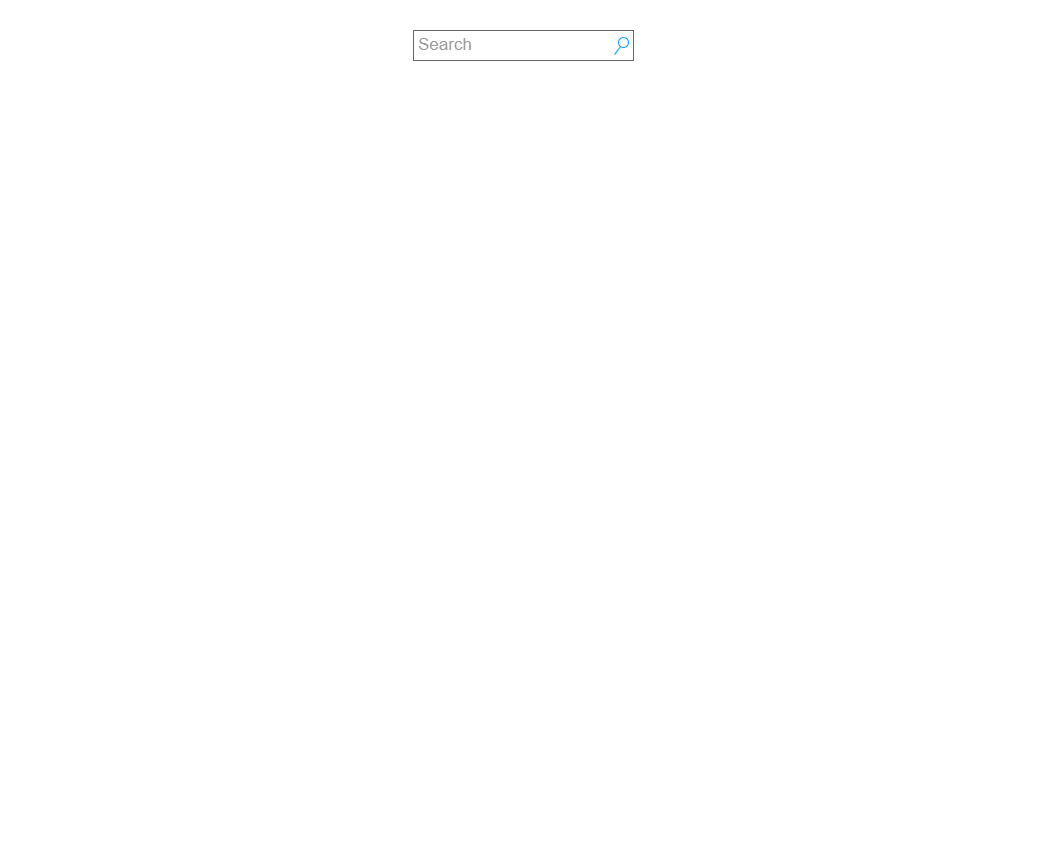

The diagram above was exported from draw.io. Its source (the exported page's mxGraphModel, read from the mxfile embedded in the PNG):
<mxGraphModel dx="2526" dy="1649" grid="1" gridSize="10" guides="1" tooltips="1" connect="1" arrows="1" fold="1" page="1" pageScale="1" pageWidth="1100" pageHeight="850" background="#ffffff" math="0" shadow="0">
  <root>
    <mxCell id="0" />
    <mxCell id="1" parent="0" />
    <mxCell id="m-mZeuIqF68aQpEZWhJe-5" value="" style="swimlane;startSize=0;comic=1;fillColor=#000000;" parent="1" vertex="1">
      <mxGeometry x="-575" y="-465" width="1060" height="840" as="geometry">
        <mxRectangle x="-575" y="-465" width="50" height="40" as="alternateBounds" />
      </mxGeometry>
    </mxCell>
    <mxCell id="m-mZeuIqF68aQpEZWhJe-1" value="Tools" style="text;html=1;points=[];align=left;verticalAlign=top;spacingTop=-4;fontSize=14;fontFamily=Verdana;fillColor=none;" parent="m-mZeuIqF68aQpEZWhJe-5" vertex="1">
      <mxGeometry x="330" y="35" width="60" height="20" as="geometry" />
    </mxCell>
    <mxCell id="677b7b8949515195-3" value="Search" style="strokeWidth=1;shadow=0;dashed=0;align=center;html=1;shape=mxgraph.mockup.forms.searchBox;strokeColor=#999999;mainText=;strokeColor2=#008cff;fontColor=#666666;fontSize=17;align=left;spacingLeft=3;rounded=0;labelBackgroundColor=none;comic=1;fillColor=none;" parent="m-mZeuIqF68aQpEZWhJe-5" vertex="1">
      <mxGeometry x="413" y="30" width="220" height="30" as="geometry" />
    </mxCell>
    <mxCell id="677b7b8949515195-4" value="Tasks" style="text;html=1;points=[];align=left;verticalAlign=top;spacingTop=-4;fontSize=14;fontFamily=Verdana;fillColor=none;" parent="m-mZeuIqF68aQpEZWhJe-5" vertex="1">
      <mxGeometry x="693" y="35" width="60" height="20" as="geometry" />
    </mxCell>
    <mxCell id="677b7b8949515195-5" value="Projects" style="text;html=1;points=[];align=left;verticalAlign=top;spacingTop=-4;fontSize=14;fontFamily=Verdana;fillColor=none;" parent="m-mZeuIqF68aQpEZWhJe-5" vertex="1">
      <mxGeometry x="753" y="35" width="60" height="20" as="geometry" />
    </mxCell>
    <mxCell id="677b7b8949515195-6" value="Calendar" style="text;html=1;points=[];align=left;verticalAlign=top;spacingTop=-4;fontSize=14;fontFamily=Verdana;fillColor=none;" parent="m-mZeuIqF68aQpEZWhJe-5" vertex="1">
      <mxGeometry x="833" y="35" width="60" height="20" as="geometry" />
    </mxCell>
    <mxCell id="677b7b8949515195-7" value="Goals" style="text;html=1;points=[];align=left;verticalAlign=top;spacingTop=-4;fontSize=14;fontFamily=Verdana;fillColor=none;" parent="m-mZeuIqF68aQpEZWhJe-5" vertex="1">
      <mxGeometry x="913" y="35" width="60" height="20" as="geometry" />
    </mxCell>
    <mxCell id="677b7b8949515195-2" value="&lt;font style=&quot;font-size: 20px;&quot;&gt;Home&lt;/font&gt;" style="whiteSpace=wrap;html=1;rounded=0;shadow=0;labelBackgroundColor=none;strokeWidth=1;fontFamily=Verdana;fontSize=28;align=center;comic=1;verticalAlign=bottom;labelPosition=center;verticalLabelPosition=middle;fillColor=none;" parent="m-mZeuIqF68aQpEZWhJe-5" vertex="1">
      <mxGeometry x="40" y="25" width="120" height="30" as="geometry" />
    </mxCell>
    <mxCell id="677b7b8949515195-9" value="" style="line;strokeWidth=1;html=1;rounded=0;shadow=0;labelBackgroundColor=none;fillColor=none;fontFamily=Verdana;fontSize=14;fontColor=#000000;align=center;comic=1;" parent="m-mZeuIqF68aQpEZWhJe-5" vertex="1">
      <mxGeometry y="70" width="1060" height="10" as="geometry" />
    </mxCell>
    <mxCell id="BiX-Eu7iPSx3heH80s0Q-1" value="Task Tool Layout" style="swimlane;startSize=0;comic=1;verticalAlign=top;fillStyle=auto;fillColor=none;" parent="m-mZeuIqF68aQpEZWhJe-5" vertex="1">
      <mxGeometry x="10" y="79" width="250" height="720" as="geometry" />
    </mxCell>
    <mxCell id="BiX-Eu7iPSx3heH80s0Q-5" value="Task 1" style="swimlane;whiteSpace=wrap;html=1;comic=1;fillColor=none;" parent="BiX-Eu7iPSx3heH80s0Q-1" vertex="1">
      <mxGeometry x="10" y="200" width="230" height="220" as="geometry">
        <mxRectangle x="10" y="150" width="80" height="30" as="alternateBounds" />
      </mxGeometry>
    </mxCell>
    <mxCell id="BiX-Eu7iPSx3heH80s0Q-6" value="Done" style="html=1;whiteSpace=wrap;fillColor=none;" parent="BiX-Eu7iPSx3heH80s0Q-5" vertex="1">
      <mxGeometry x="80" y="180" width="70" height="30" as="geometry" />
    </mxCell>
    <mxCell id="BiX-Eu7iPSx3heH80s0Q-9" value="Due Date" style="text;html=1;align=left;verticalAlign=middle;whiteSpace=wrap;rounded=0;fillColor=none;" parent="BiX-Eu7iPSx3heH80s0Q-5" vertex="1">
      <mxGeometry x="10" y="32" width="60" height="30" as="geometry" />
    </mxCell>
    <mxCell id="BiX-Eu7iPSx3heH80s0Q-10" value="Planned Date" style="text;html=1;align=left;verticalAlign=middle;whiteSpace=wrap;rounded=0;fillColor=none;" parent="BiX-Eu7iPSx3heH80s0Q-5" vertex="1">
      <mxGeometry x="10" y="60" width="170" height="30" as="geometry" />
    </mxCell>
    <mxCell id="BiX-Eu7iPSx3heH80s0Q-11" value="Task Type" style="text;html=1;align=left;verticalAlign=middle;whiteSpace=wrap;rounded=0;fillColor=none;" parent="BiX-Eu7iPSx3heH80s0Q-5" vertex="1">
      <mxGeometry x="10" y="90" width="170" height="30" as="geometry" />
    </mxCell>
    <mxCell id="BiX-Eu7iPSx3heH80s0Q-12" value="Task Status" style="text;html=1;align=left;verticalAlign=middle;whiteSpace=wrap;rounded=0;fillColor=none;" parent="BiX-Eu7iPSx3heH80s0Q-5" vertex="1">
      <mxGeometry x="10" y="119" width="170" height="30" as="geometry" />
    </mxCell>
    <mxCell id="BiX-Eu7iPSx3heH80s0Q-13" value="Project" style="text;html=1;align=left;verticalAlign=middle;whiteSpace=wrap;rounded=0;fillColor=none;" parent="BiX-Eu7iPSx3heH80s0Q-5" vertex="1">
      <mxGeometry x="10" y="149" width="170" height="30" as="geometry" />
    </mxCell>
    <mxCell id="BiX-Eu7iPSx3heH80s0Q-14" value="Task 2" style="swimlane;whiteSpace=wrap;html=1;comic=1;fillColor=none;" parent="BiX-Eu7iPSx3heH80s0Q-1" vertex="1">
      <mxGeometry x="10" y="456" width="230" height="220" as="geometry">
        <mxRectangle x="10" y="150" width="80" height="30" as="alternateBounds" />
      </mxGeometry>
    </mxCell>
    <mxCell id="BiX-Eu7iPSx3heH80s0Q-15" value="Done" style="html=1;whiteSpace=wrap;fillColor=none;" parent="BiX-Eu7iPSx3heH80s0Q-14" vertex="1">
      <mxGeometry x="80" y="180" width="70" height="30" as="geometry" />
    </mxCell>
    <mxCell id="BiX-Eu7iPSx3heH80s0Q-16" value="Due Date" style="text;html=1;align=left;verticalAlign=middle;whiteSpace=wrap;rounded=0;fillColor=none;" parent="BiX-Eu7iPSx3heH80s0Q-14" vertex="1">
      <mxGeometry x="10" y="32" width="60" height="30" as="geometry" />
    </mxCell>
    <mxCell id="BiX-Eu7iPSx3heH80s0Q-17" value="Planned Date" style="text;html=1;align=left;verticalAlign=middle;whiteSpace=wrap;rounded=0;fillColor=none;" parent="BiX-Eu7iPSx3heH80s0Q-14" vertex="1">
      <mxGeometry x="10" y="60" width="170" height="30" as="geometry" />
    </mxCell>
    <mxCell id="BiX-Eu7iPSx3heH80s0Q-18" value="Task Type" style="text;html=1;align=left;verticalAlign=middle;whiteSpace=wrap;rounded=0;fillColor=none;" parent="BiX-Eu7iPSx3heH80s0Q-14" vertex="1">
      <mxGeometry x="10" y="90" width="170" height="30" as="geometry" />
    </mxCell>
    <mxCell id="BiX-Eu7iPSx3heH80s0Q-19" value="Task Status" style="text;html=1;align=left;verticalAlign=middle;whiteSpace=wrap;rounded=0;fillColor=none;" parent="BiX-Eu7iPSx3heH80s0Q-14" vertex="1">
      <mxGeometry x="10" y="119" width="170" height="30" as="geometry" />
    </mxCell>
    <mxCell id="BiX-Eu7iPSx3heH80s0Q-20" value="Project" style="text;html=1;align=left;verticalAlign=middle;whiteSpace=wrap;rounded=0;fillColor=none;" parent="BiX-Eu7iPSx3heH80s0Q-14" vertex="1">
      <mxGeometry x="10" y="149" width="170" height="30" as="geometry" />
    </mxCell>
    <mxCell id="BiX-Eu7iPSx3heH80s0Q-27" value="Sort By" style="swimlane;fontStyle=0;childLayout=stackLayout;horizontal=1;startSize=26;fillColor=none;horizontalStack=0;resizeParent=1;resizeParentMax=0;resizeLast=0;collapsible=1;marginBottom=0;whiteSpace=wrap;html=1;" parent="BiX-Eu7iPSx3heH80s0Q-1" vertex="1" collapsed="1">
      <mxGeometry x="10" y="150" width="110" height="30" as="geometry">
        <mxRectangle x="10" y="150" width="140" height="130" as="alternateBounds" />
      </mxGeometry>
    </mxCell>
    <mxCell id="BiX-Eu7iPSx3heH80s0Q-28" value="Due Date" style="text;strokeColor=none;fillColor=default;align=left;verticalAlign=top;spacingLeft=4;spacingRight=4;overflow=hidden;rotatable=0;points=[[0,0.5],[1,0.5]];portConstraint=eastwest;whiteSpace=wrap;html=1;" parent="BiX-Eu7iPSx3heH80s0Q-27" vertex="1">
      <mxGeometry y="26" width="140" height="26" as="geometry" />
    </mxCell>
    <mxCell id="BiX-Eu7iPSx3heH80s0Q-29" value="Planned Date" style="text;strokeColor=none;fillColor=default;align=left;verticalAlign=top;spacingLeft=4;spacingRight=4;overflow=hidden;rotatable=0;points=[[0,0.5],[1,0.5]];portConstraint=eastwest;whiteSpace=wrap;html=1;" parent="BiX-Eu7iPSx3heH80s0Q-27" vertex="1">
      <mxGeometry y="52" width="140" height="26" as="geometry" />
    </mxCell>
    <mxCell id="BiX-Eu7iPSx3heH80s0Q-31" value="Task Type" style="text;strokeColor=none;fillColor=default;align=left;verticalAlign=top;spacingLeft=4;spacingRight=4;overflow=hidden;rotatable=0;points=[[0,0.5],[1,0.5]];portConstraint=eastwest;whiteSpace=wrap;html=1;" parent="BiX-Eu7iPSx3heH80s0Q-27" vertex="1">
      <mxGeometry y="78" width="140" height="26" as="geometry" />
    </mxCell>
    <mxCell id="BiX-Eu7iPSx3heH80s0Q-30" value="Task Status" style="text;strokeColor=none;fillColor=default;align=left;verticalAlign=top;spacingLeft=4;spacingRight=4;overflow=hidden;rotatable=0;points=[[0,0.5],[1,0.5]];portConstraint=eastwest;whiteSpace=wrap;html=1;" parent="BiX-Eu7iPSx3heH80s0Q-27" vertex="1">
      <mxGeometry y="104" width="140" height="26" as="geometry" />
    </mxCell>
    <mxCell id="BiX-Eu7iPSx3heH80s0Q-32" value="Filter" style="swimlane;fontStyle=0;childLayout=stackLayout;horizontal=1;startSize=26;horizontalStack=0;resizeParent=1;resizeParentMax=0;resizeLast=0;collapsible=1;marginBottom=0;whiteSpace=wrap;html=1;fillColor=none;" parent="BiX-Eu7iPSx3heH80s0Q-1" vertex="1" collapsed="1">
      <mxGeometry x="130" y="150" width="110" height="30" as="geometry">
        <mxRectangle x="130" y="150" width="140" height="130" as="alternateBounds" />
      </mxGeometry>
    </mxCell>
    <mxCell id="BiX-Eu7iPSx3heH80s0Q-33" value="Due Date" style="text;strokeColor=none;fillColor=default;align=left;verticalAlign=top;spacingLeft=4;spacingRight=4;overflow=hidden;rotatable=0;points=[[0,0.5],[1,0.5]];portConstraint=eastwest;whiteSpace=wrap;html=1;" parent="BiX-Eu7iPSx3heH80s0Q-32" vertex="1">
      <mxGeometry y="26" width="140" height="26" as="geometry" />
    </mxCell>
    <mxCell id="BiX-Eu7iPSx3heH80s0Q-34" value="Planned Date" style="text;strokeColor=none;fillColor=default;align=left;verticalAlign=top;spacingLeft=4;spacingRight=4;overflow=hidden;rotatable=0;points=[[0,0.5],[1,0.5]];portConstraint=eastwest;whiteSpace=wrap;html=1;" parent="BiX-Eu7iPSx3heH80s0Q-32" vertex="1">
      <mxGeometry y="52" width="140" height="26" as="geometry" />
    </mxCell>
    <mxCell id="BiX-Eu7iPSx3heH80s0Q-35" value="Task Type" style="text;strokeColor=none;fillColor=default;align=left;verticalAlign=top;spacingLeft=4;spacingRight=4;overflow=hidden;rotatable=0;points=[[0,0.5],[1,0.5]];portConstraint=eastwest;whiteSpace=wrap;html=1;" parent="BiX-Eu7iPSx3heH80s0Q-32" vertex="1">
      <mxGeometry y="78" width="140" height="26" as="geometry" />
    </mxCell>
    <mxCell id="BiX-Eu7iPSx3heH80s0Q-36" value="Task Status" style="text;strokeColor=none;fillColor=default;align=left;verticalAlign=top;spacingLeft=4;spacingRight=4;overflow=hidden;rotatable=0;points=[[0,0.5],[1,0.5]];portConstraint=eastwest;whiteSpace=wrap;html=1;" parent="BiX-Eu7iPSx3heH80s0Q-32" vertex="1">
      <mxGeometry y="104" width="140" height="26" as="geometry" />
    </mxCell>
    <mxCell id="BiX-Eu7iPSx3heH80s0Q-21" value="New Task" style="html=1;whiteSpace=wrap;fillColor=none;" parent="BiX-Eu7iPSx3heH80s0Q-1" vertex="1">
      <mxGeometry x="10" y="47" width="230" height="50" as="geometry" />
    </mxCell>
    <mxCell id="m-mZeuIqF68aQpEZWhJe-2" value="" style="line;strokeWidth=1;html=1;rounded=0;shadow=0;labelBackgroundColor=none;fillColor=none;fontFamily=Verdana;fontSize=14;fontColor=#000000;align=center;comic=1;" parent="m-mZeuIqF68aQpEZWhJe-5" vertex="1">
      <mxGeometry y="800" width="1060" height="10" as="geometry" />
    </mxCell>
    <mxCell id="BiX-Eu7iPSx3heH80s0Q-38" value="New Task Document Layout" style="swimlane;startSize=0;verticalAlign=top;comic=1;fillColor=none;" parent="m-mZeuIqF68aQpEZWhJe-5" vertex="1">
      <mxGeometry x="265" y="80" width="780" height="720" as="geometry" />
    </mxCell>
    <mxCell id="BiX-Eu7iPSx3heH80s0Q-44" value="Due Date" style="text;html=1;align=left;verticalAlign=middle;whiteSpace=wrap;rounded=0;fontSize=18;fillColor=none;" parent="BiX-Eu7iPSx3heH80s0Q-38" vertex="1">
      <mxGeometry x="50" y="115" width="130" height="30" as="geometry" />
    </mxCell>
    <mxCell id="BiX-Eu7iPSx3heH80s0Q-45" value="Planned Date" style="text;html=1;align=left;verticalAlign=middle;whiteSpace=wrap;rounded=0;fontSize=18;fillColor=none;" parent="BiX-Eu7iPSx3heH80s0Q-38" vertex="1">
      <mxGeometry x="50" y="185" width="170" height="30" as="geometry" />
    </mxCell>
    <mxCell id="BiX-Eu7iPSx3heH80s0Q-46" value="Task Type" style="text;html=1;align=left;verticalAlign=middle;whiteSpace=wrap;rounded=0;fontSize=18;fillColor=none;" parent="BiX-Eu7iPSx3heH80s0Q-38" vertex="1">
      <mxGeometry x="50" y="255" width="170" height="30" as="geometry" />
    </mxCell>
    <mxCell id="BiX-Eu7iPSx3heH80s0Q-47" value="&lt;font style=&quot;font-size: 18px;&quot;&gt;Task Status&lt;/font&gt;" style="text;html=1;align=left;verticalAlign=middle;whiteSpace=wrap;rounded=0;fillColor=none;" parent="BiX-Eu7iPSx3heH80s0Q-38" vertex="1">
      <mxGeometry x="50" y="325" width="170" height="30" as="geometry" />
    </mxCell>
    <mxCell id="BiX-Eu7iPSx3heH80s0Q-48" value="Project" style="text;html=1;align=left;verticalAlign=middle;whiteSpace=wrap;rounded=0;fontSize=18;fillColor=none;" parent="BiX-Eu7iPSx3heH80s0Q-38" vertex="1">
      <mxGeometry x="50" y="395" width="170" height="30" as="geometry" />
    </mxCell>
    <mxCell id="BiX-Eu7iPSx3heH80s0Q-49" value="" style="rounded=0;whiteSpace=wrap;html=1;fillColor=none;" parent="BiX-Eu7iPSx3heH80s0Q-38" vertex="1">
      <mxGeometry x="210" y="115" width="440" height="30" as="geometry" />
    </mxCell>
    <mxCell id="BiX-Eu7iPSx3heH80s0Q-50" value="" style="rounded=0;whiteSpace=wrap;html=1;fillColor=none;" parent="BiX-Eu7iPSx3heH80s0Q-38" vertex="1">
      <mxGeometry x="210" y="185" width="440" height="30" as="geometry" />
    </mxCell>
    <mxCell id="BiX-Eu7iPSx3heH80s0Q-51" value="" style="rounded=0;whiteSpace=wrap;html=1;fillColor=none;" parent="BiX-Eu7iPSx3heH80s0Q-38" vertex="1">
      <mxGeometry x="210" y="255" width="440" height="30" as="geometry" />
    </mxCell>
    <mxCell id="BiX-Eu7iPSx3heH80s0Q-52" value="" style="rounded=0;whiteSpace=wrap;html=1;fillColor=none;" parent="BiX-Eu7iPSx3heH80s0Q-38" vertex="1">
      <mxGeometry x="210" y="325" width="440" height="30" as="geometry" />
    </mxCell>
    <mxCell id="BiX-Eu7iPSx3heH80s0Q-53" value="" style="rounded=0;whiteSpace=wrap;html=1;fillColor=none;" parent="BiX-Eu7iPSx3heH80s0Q-38" vertex="1">
      <mxGeometry x="210" y="395" width="440" height="30" as="geometry" />
    </mxCell>
    <mxCell id="BiX-Eu7iPSx3heH80s0Q-54" value="Title" style="text;html=1;align=left;verticalAlign=middle;whiteSpace=wrap;rounded=0;fontSize=18;fillColor=none;" parent="BiX-Eu7iPSx3heH80s0Q-38" vertex="1">
      <mxGeometry x="50" y="55" width="130" height="30" as="geometry" />
    </mxCell>
    <mxCell id="BiX-Eu7iPSx3heH80s0Q-55" value="" style="rounded=0;whiteSpace=wrap;html=1;fillColor=none;" parent="BiX-Eu7iPSx3heH80s0Q-38" vertex="1">
      <mxGeometry x="210" y="55" width="440" height="30" as="geometry" />
    </mxCell>
    <mxCell id="BiX-Eu7iPSx3heH80s0Q-56" value="&lt;font style=&quot;font-size: 18px;&quot;&gt;Save&lt;/font&gt;" style="html=1;whiteSpace=wrap;fillColor=none;" parent="BiX-Eu7iPSx3heH80s0Q-38" vertex="1">
      <mxGeometry x="210" y="645" width="140" height="60" as="geometry" />
    </mxCell>
    <mxCell id="BiX-Eu7iPSx3heH80s0Q-57" value="&lt;font style=&quot;font-size: 18px;&quot;&gt;Cancel&lt;/font&gt;" style="html=1;whiteSpace=wrap;fillColor=none;" parent="BiX-Eu7iPSx3heH80s0Q-38" vertex="1">
      <mxGeometry x="510" y="645" width="140" height="60" as="geometry" />
    </mxCell>
    <mxCell id="BiX-Eu7iPSx3heH80s0Q-58" value="" style="rounded=0;whiteSpace=wrap;html=1;fillColor=none;" parent="BiX-Eu7iPSx3heH80s0Q-38" vertex="1">
      <mxGeometry x="210" y="465" width="440" height="145" as="geometry" />
    </mxCell>
    <mxCell id="BiX-Eu7iPSx3heH80s0Q-59" value="Description" style="text;html=1;align=left;verticalAlign=middle;whiteSpace=wrap;rounded=0;fontSize=18;fillColor=none;" parent="BiX-Eu7iPSx3heH80s0Q-38" vertex="1">
      <mxGeometry x="40" y="465" width="170" height="30" as="geometry" />
    </mxCell>
  </root>
</mxGraphModel>